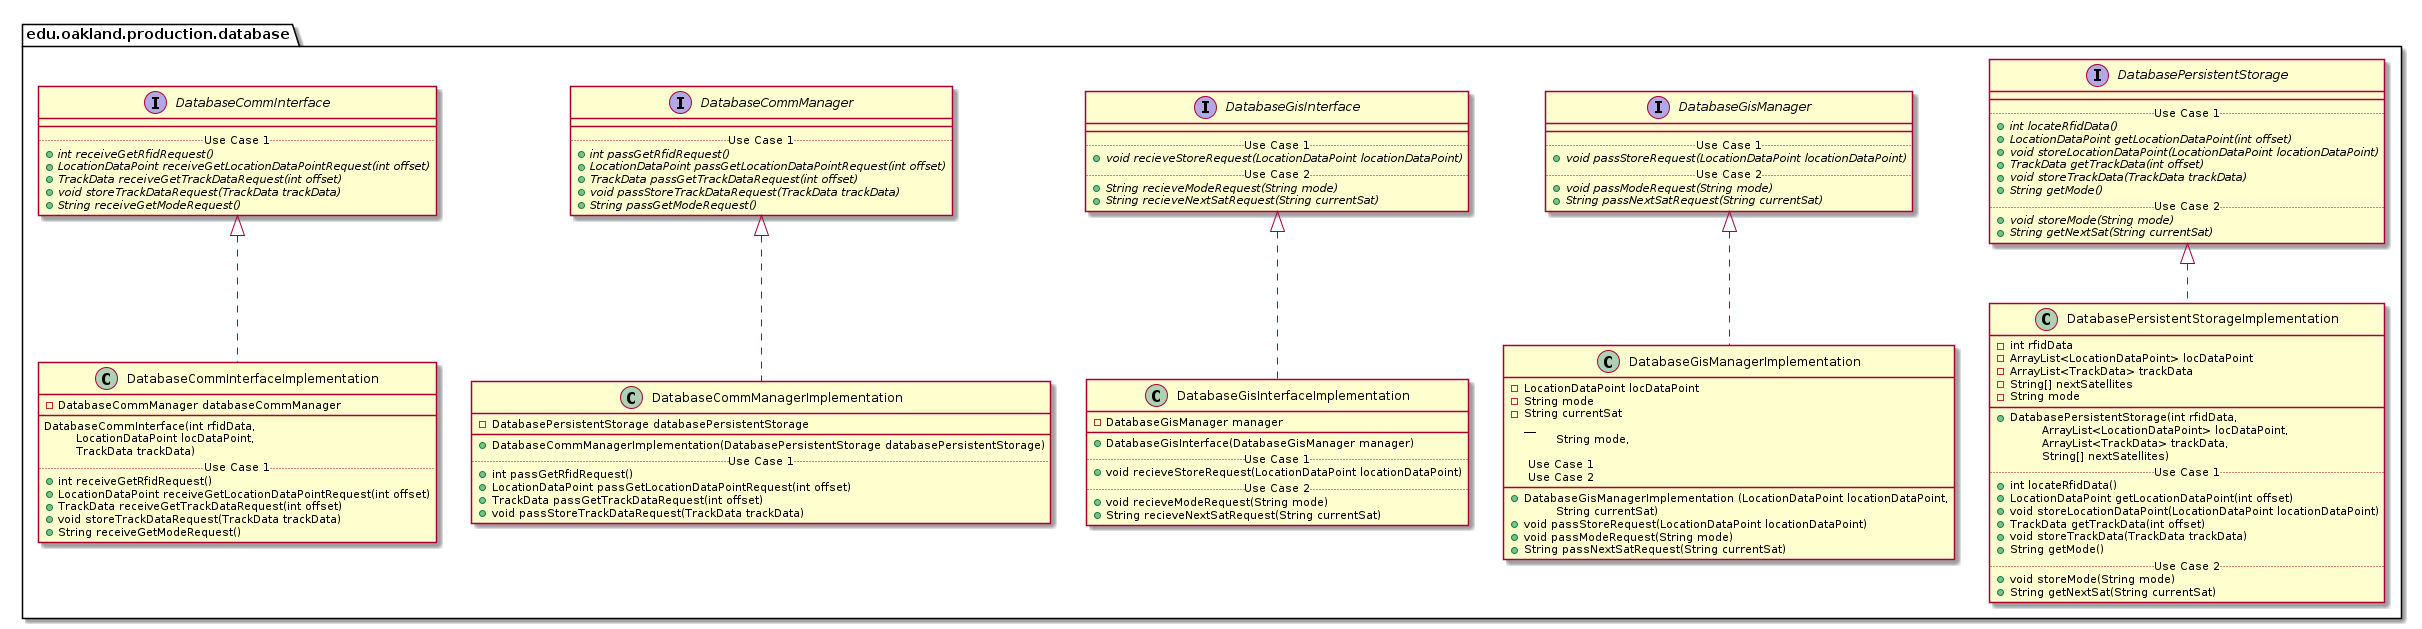

The diagram above was rendered by PlantUML. Its source (embedded in the PNG):
@startuml DatabaseProductionPackage_DirectDependencies

package edu.oakland.production.database {
    
}


package edu.oakland.production.database {
    
}


package edu.oakland.production.database {
    interface DatabaseCommInterface {
        __
        .. Use Case 1 ..
        {abstract} + int receiveGetRfidRequest()
        {abstract} + LocationDataPoint receiveGetLocationDataPointRequest(int offset)
        {abstract} + TrackData receiveGetTrackDataRequest(int offset)
        {abstract} + void storeTrackDataRequest(TrackData trackData)
        {abstract} + String receiveGetModeRequest()
    }
}


package edu.oakland.production.database {
    interface DatabaseCommManager {
        __
        .. Use Case 1 ..
        {abstract} + int passGetRfidRequest()
        {abstract} + LocationDataPoint passGetLocationDataPointRequest(int offset)
        {abstract} + TrackData passGetTrackDataRequest(int offset)
        {abstract} + void passStoreTrackDataRequest(TrackData trackData)
        {abstract} + String passGetModeRequest()
    }
}


package edu.oakland.production.database {
    interface DatabaseGisInterface {
        __
        .. Use Case 1 ..
        {abstract} + void recieveStoreRequest(LocationDataPoint locationDataPoint)
        .. Use Case 2 ..
        {abstract} + String recieveModeRequest(String mode)
        {abstract} + String recieveNextSatRequest(String currentSat)
    }
}


package edu.oakland.production.database {
    interface DatabaseGisManager {
        __
        .. Use Case 1 ..
        {abstract} + void passStoreRequest(LocationDataPoint locationDataPoint)
        .. Use Case 2 ..
        {abstract} + void passModeRequest(String mode)
        {abstract} + String passNextSatRequest(String currentSat)
    }
}


package edu.oakland.production.database {
    interface DatabasePersistentStorage {
        __
        .. Use Case 1 ..
        {abstract} + int locateRfidData()
        {abstract} + LocationDataPoint getLocationDataPoint(int offset)
        {abstract} + void storeLocationDataPoint(LocationDataPoint locationDataPoint)
        {abstract} + TrackData getTrackData(int offset)
        {abstract} + void storeTrackData(TrackData trackData)
        {abstract} + String getMode()
        .. Use Case 2 ..
        {abstract} + void storeMode(String mode)
        {abstract} + String getNextSat(String currentSat)
    }
}


package edu.oakland.production.database {
    class DatabaseCommInterfaceImplementation {
        - DatabaseCommManager databaseCommManager
        __
        DatabaseCommInterface(int rfidData, 
        \tLocationDataPoint locDataPoint,
        \tTrackData trackData)
        .. Use Case 1 ..
        + int receiveGetRfidRequest()
        + LocationDataPoint receiveGetLocationDataPointRequest(int offset)
        + TrackData receiveGetTrackDataRequest(int offset)
        + void storeTrackDataRequest(TrackData trackData)
        + String receiveGetModeRequest()
    }
}


DatabaseCommInterfaceImplementation .up.|> DatabaseCommInterface

package edu.oakland.production.database {
    class DatabaseCommManagerImplementation {
        - DatabasePersistentStorage databasePersistentStorage
        __
        + DatabaseCommManagerImplementation(DatabasePersistentStorage databasePersistentStorage)
        .. Use Case 1 ..
        + int passGetRfidRequest()
        + LocationDataPoint passGetLocationDataPointRequest(int offset)
        + TrackData passGetTrackDataRequest(int offset)
        + void passStoreTrackDataRequest(TrackData trackData)
    }
}


DatabaseCommManagerImplementation .up.|> DatabaseCommManager

package edu.oakland.production.database {
    class DatabaseGisInterfaceImplementation {
        - DatabaseGisManager manager
        __
        + DatabaseGisInterface(DatabaseGisManager manager)
        .. Use Case 1 ..
        + void recieveStoreRequest(LocationDataPoint locationDataPoint)
        .. Use Case 2 ..
        + void recieveModeRequest(String mode)
        + String recieveNextSatRequest(String currentSat)
    }
}


DatabaseGisInterfaceImplementation .up.|> DatabaseGisInterface

package edu.oakland.production.database {
    class DatabaseGisManagerImplementation {
    	- LocationDataPoint locDataPoint
    	- String mode
    	- String currentSat
          __
        + DatabaseGisManagerImplementation (LocationDataPoint locationDataPoint, 
        \tString mode, 
        \tString currentSat)
        
        .. Use Case 1 ..
        + void passStoreRequest(LocationDataPoint locationDataPoint)
        .. Use Case 2 ..
        + void passModeRequest(String mode)
        + String passNextSatRequest(String currentSat)
    }
}


DatabaseGisManagerImplementation .up.|> DatabaseGisManager

package edu.oakland.production.database {
    class DatabasePersistentStorageImplementation {
        - int rfidData
        - ArrayList<LocationDataPoint> locDataPoint
        - ArrayList<TrackData> trackData
        - String[] nextSatellites
        - String mode
        __
        + DatabasePersistentStorage(int rfidData, 
        \tArrayList<LocationDataPoint> locDataPoint, 
        \tArrayList<TrackData> trackData, 
        \tString[] nextSatellites)
        .. Use Case 1 ..
        + int locateRfidData()
        + LocationDataPoint getLocationDataPoint(int offset)
        + void storeLocationDataPoint(LocationDataPoint locationDataPoint)
        + TrackData getTrackData(int offset)
        + void storeTrackData(TrackData trackData)
        + String getMode()
        .. Use Case 2 ..
        + void storeMode(String mode)
        + String getNextSat(String currentSat)
    }
}


DatabasePersistentStorageImplementation .up.|> DatabasePersistentStorage























@enduml